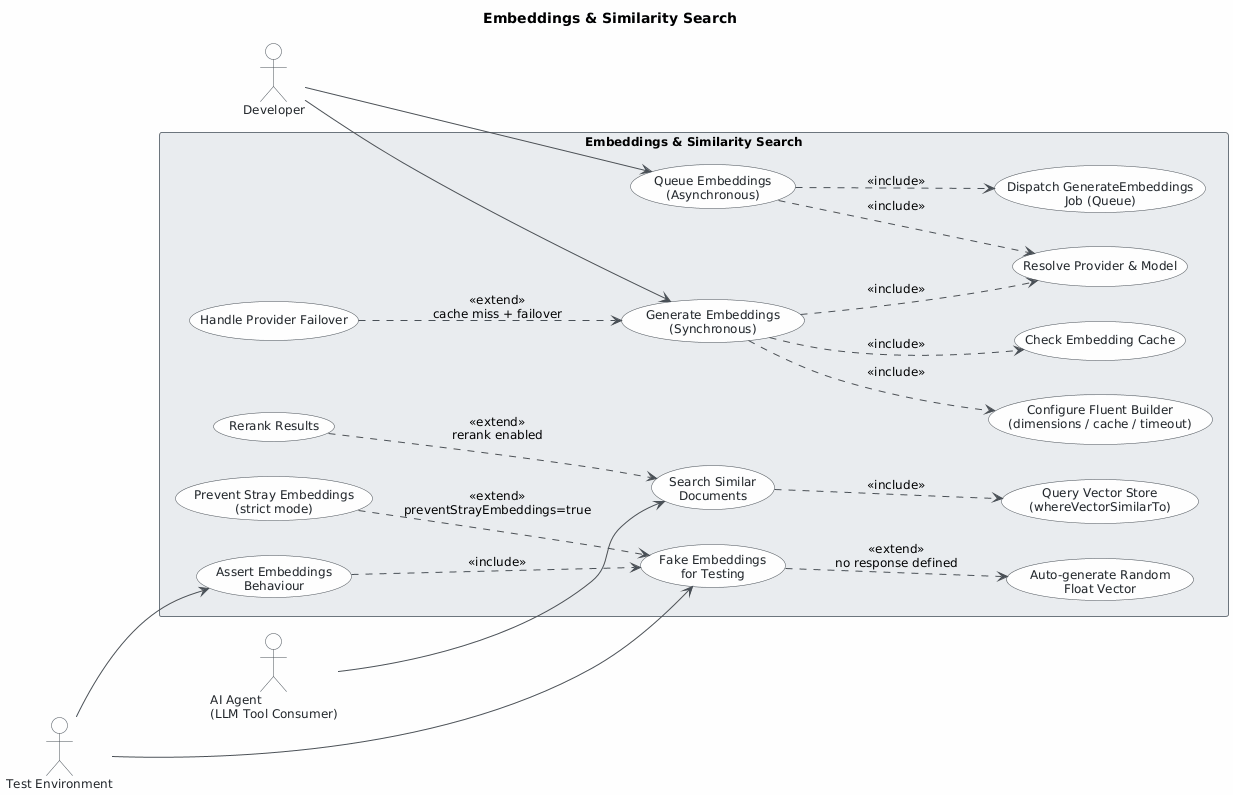

The diagram above was rendered by PlantUML. Its source (embedded in the PNG):
@startuml
skinparam classAttributeIconSize 0
skinparam shadowing false
skinparam defaultFontName "Segoe UI"
skinparam defaultFontSize 12
skinparam backgroundColor #FEFEFE
skinparam class {
    BackgroundColor #F8F9FA
    BorderColor #495057
    ArrowColor #495057
    FontColor #212529
}
skinparam package {
    BackgroundColor #E9ECEF
    BorderColor #6C757D
}
skinparam actor {
    BackgroundColor #F8F9FA
    BorderColor #495057
    FontColor #212529
}
skinparam usecase {
    BackgroundColor #F8F9FA
    BorderColor #495057
    FontColor #212529
    ArrowColor #495057
}

title Embeddings & Similarity Search

left to right direction

actor "Developer" as developer
actor "AI Agent\n(LLM Tool Consumer)" as agent
actor "Test Environment" as test

rectangle "Embeddings & Similarity Search" {

    usecase "Generate Embeddings\n(Synchronous)" as UC1
    usecase "Queue Embeddings\n(Asynchronous)" as UC2
    usecase "Search Similar\nDocuments" as UC3
    usecase "Fake Embeddings\nfor Testing" as UC4
    usecase "Assert Embeddings\nBehaviour" as UC5

    usecase "Configure Fluent Builder\n(dimensions / cache / timeout)" as UC1a
    usecase "Resolve Provider & Model" as UC1b
    usecase "Check Embedding Cache" as UC1c
    usecase "Handle Provider Failover" as UC1d
    usecase "Dispatch GenerateEmbeddings\nJob (Queue)" as UC2a
    usecase "Query Vector Store\n(whereVectorSimilarTo)" as UC3a
    usecase "Rerank Results" as UC3b
    usecase "Auto-generate Random\nFloat Vector" as UC4a
    usecase "Prevent Stray Embeddings\n(strict mode)" as UC4b

}

' Actor → Use Case associations
developer --> UC1
developer --> UC2
agent    --> UC3
test     --> UC4
test     --> UC5

' UC1 sub-flows (include)
UC1 ..> UC1a : <<include>>
UC1 ..> UC1b : <<include>>
UC1 ..> UC1c : <<include>>
UC1d ..> UC1 : <<extend>>\ncache miss + failover

' UC2 sub-flows (include)
UC2 ..> UC2a : <<include>>
UC2 ..> UC1b : <<include>>

' UC3 sub-flows
UC3 ..> UC3a : <<include>>
UC3b ..> UC3 : <<extend>>\nrerank enabled

' UC4 sub-flows
UC4 ..> UC4a : <<extend>>\nno response defined
UC4b ..> UC4 : <<extend>>\npreventStrayEmbeddings=true

' UC5 depends on fake setup
UC5 ..> UC4 : <<include>>
@enduml